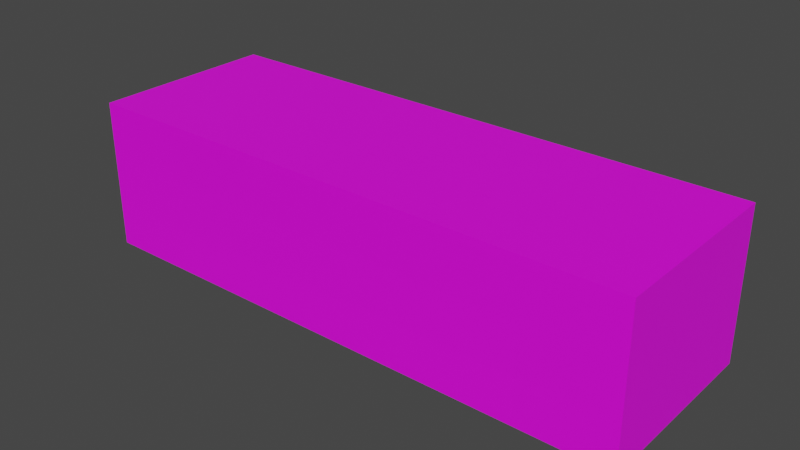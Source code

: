 # Source: monsterSuite.blend  (saved by Blender 2.90.8; exported with 4.5.12 LTS)
import bpy
from mathutils import Matrix  # noqa: F401  (used for matrix-valued properties, if any)

bpy.ops.wm.read_factory_settings(use_empty=True)
scene = bpy.context.scene
scene.name = 'Scene'

# ---- collections
col_collection_2 = bpy.data.collections.new('Collection 2'); scene.collection.children.link(col_collection_2)

# ---- images (referenced by path relative to the original .blend; pixels are not part of the script)
import os
ASSET_DIR = os.environ.get("B2B_ASSET_DIR", "")  # directory of the original .blend (textures are referenced by path, not embedded)
HERE = os.path.dirname(os.path.abspath(__file__))  # packed textures are extracted next to this script under _unpacked/

def load_image(name, relpath, width, height, colorspace="sRGB"):
    """Load a texture the original file referenced (path relative to the .blend, or extracted next to this script)."""
    p = next((c for c in (os.path.join(HERE, relpath), os.path.join(ASSET_DIR, relpath)) if relpath and os.path.exists(c)), "")
    if p:
        img = bpy.data.images.load(p, check_existing=True)
        img.name = name
    else:  # same state as the original file: an image datablock whose file is absent (Cycles renders it pink)
        img = bpy.data.images.new(name, width, height)
        img.source = "FILE"
        img.filepath = "//" + (relpath or name)
    img.colorspace_settings.name = colorspace
    return img
img_monstersuit_uv_psd = load_image('MonsterSuit_UV.psd', 'MonsterSuit_UV.psd', 1024, 1024, 'sRGB')

# ---- materials (node trees are filled in below, after node groups)
mat_matroom_all_standard_sz2_002 = bpy.data.materials.new('MatRoom_All_Standard_Sz2.002')
mat_matroom_all_standard_sz2_002.use_transparent_shadow = False
mat_matroom_all_standard_sz2_002.diffuse_color = (1.0, 1.0, 1.0, 1.0)
mat_matroom_all_standard_sz2_002.roughness = 0.5528

# ---- material node trees
mat_matroom_all_standard_sz2_002.use_nodes = True; mat_matroom_all_standard_sz2_002.node_tree.nodes.clear()
_N = mat_matroom_all_standard_sz2_002.node_tree.nodes; _L = mat_matroom_all_standard_sz2_002.node_tree.links
n0 = _N.new('ShaderNodeOutputMaterial'); n0.name = 'Material Output'; n0.location = (268, 102)
n1 = _N.new('ShaderNodeNormalMap'); n1.name = 'Normal Map'; n1.location = (-332, -498)
n1.label = 'Normal/Map'
n1.inputs[0].default_value = 0.0
n2 = _N.new('ShaderNodeBsdfPrincipled'); n2.name = 'Principled BSDF'; n2.location = (-60, 160)
n2.distribution = 'GGX'
n2.subsurface_method = 'BURLEY'
n2.inputs[2].default_value = 0.5528
n2.inputs[3].default_value = 1.45
n2.inputs[27].default_value = (0.0, 0.0, 0.0, 1.0)
n2.inputs[28].default_value = 1.0
n3 = _N.new('ShaderNodeTexImage'); n3.name = 'Image Texture'; n3.location = (-359, 166)
n3.image = img_monstersuit_uv_psd
_L.new(n2.outputs[0], n0.inputs[0])
_L.new(n1.outputs[0], n2.inputs[5])
_L.new(n3.outputs[0], n2.inputs[0])
n0.is_active_output = True

# ---- world
world_world = bpy.data.worlds.new('World'); scene.world = world_world
world_world.use_nodes = True; world_world.node_tree.nodes.clear()
_N = world_world.node_tree.nodes; _L = world_world.node_tree.links
n0 = _N.new('ShaderNodeOutputWorld'); n0.name = 'World Output'; n0.location = (300, 300)
n1 = _N.new('ShaderNodeBackground'); n1.name = 'Background'; n1.location = (10, 300)
n1.inputs[0].default_value = (0.05088, 0.05088, 0.05088, 1.0)
_L.new(n1.outputs[0], n0.inputs[0])
n0.is_active_output = True
world_world.color = (0.05088, 0.05088, 0.05088)
world_world.use_sun_shadow = False
world_world.sun_shadow_jitter_overblur = 0.0

# ---- meshes
me_mesh_016 = bpy.data.meshes.new('Mesh.016')
me_mesh_016.from_pydata([(723.5, -199.8, 239.6), (703.5, 50.2, -10.35), (-777.4, -199.8, 239.6), (703.5, 180.2, 219.6), (-777.4, 48.94, -210.4), (-757.4, 180.2, 219.6), (703.5, -179.8, -210.4), (-777.4, -179.8, -10.35), (-777.4, -199.8, -260.4), (-757.4, 50.2, -10.35), (723.5, -199.8, -260.4), (-757.4, 49.99, -210.4), (723.5, -179.8, -210.4), (723.5, -179.8, -10.35), (-777.4, 50.2, -10.35), (723.5, 50.2, -210.4), (-777.4, 200.2, -260.4), (703.5, 50.2, -210.4), (703.5, -179.8, -260.4), (-777.4, -179.8, -210.4), (703.5, -179.8, 219.6), (703.5, -179.8, -10.35), (703.5, 180.2, -260.4), (723.5, 200.2, -260.4), (-757.4, -179.8, -260.4), (-757.4, 180.2, -260.4), (-757.4, -179.8, -210.4), (723.5, 50.2, -10.35), (-757.4, -179.8, 219.6), (-757.4, -179.8, -10.35), (723.5, 200.2, 239.6), (-777.4, 200.2, 239.6), (-757.9, -199.8, 239.6), (-757.9, 200.2, -260.4), (-777.4, -180.4, -260.4), (-757.9, -199.8, -260.4), (-757.9, 200.2, 239.6), (700.1, 200.2, -260.4), (723.5, -176.4, -260.4), (702.0, -199.8, -260.4), (703.7, 200.2, 239.6), (702.0, -199.8, 239.6), (702.0, -199.8, -213.3), (-757.9, -199.8, -213.3), (-777.4, -199.8, -213.0), (723.5, -199.8, -213.3), (-777.4, 200.2, -17.64), (723.5, 200.2, 2.912), (703.7, 200.2, 2.469), (-757.9, 200.2, -16.84), (723.5, -199.8, -10.45), (-777.4, -199.8, -11.44), (-757.9, -199.8, -8.888), (702.0, -199.8, -13.28), (-777.4, 71.55, 239.6), (-757.9, 71.55, 239.6), (723.5, 71.55, 239.6), (709.3, 71.55, 239.6), (-777.4, -172.4, 239.6), (-757.9, -172.4, 239.6), (723.5, -172.4, 239.6), (702.7, -172.4, 239.6), (703.5, -79.09, -10.35), (-777.4, -79.09, -10.35), (-757.4, -79.09, -10.35), (723.5, -79.09, -10.35), (-777.4, -65.56, 239.6), (-757.9, -65.56, 239.6), (723.5, -65.56, 239.6), (705.6, -65.56, 239.6), (703.5, 51.91, -260.4), (723.5, 52.59, -260.4), (703.5, -79.49, 219.6), (-757.4, 52.06, -260.4), (-777.4, 49.77, -260.4), (-757.4, -79.49, 219.6), (703.5, 180.2, -24.37), (-757.4, 180.2, -16.88), (703.5, 50.36, 219.6), (723.5, 179.1, 1.045), (723.5, 179.2, 239.6), (723.5, 179.0, -260.4), (712.2, 179.2, 239.6), (-777.4, 178.7, 239.6), (-757.9, 178.7, 239.6), (-777.4, 179.2, -260.4), (-777.4, 178.9, -16.6), (-777.4, 48.95, -209.0), (-777.4, 179.1, -209.2), (-777.4, 200.2, -209.3), (723.5, 200.2, -191.9), (-757.9, 200.2, -208.6), (703.7, 200.2, -192.3), (723.5, 179.0, -194.5), (-757.4, 50.36, 219.6), (703.5, 180.2, -211.6), (-757.4, 180.2, -211.5), (352.2, 200.2, -260.4), (353.3, -199.8, -260.4), (353.8, 200.2, -2.79), (353.3, -199.8, -12.08), (353.9, -179.8, -260.4), (353.8, 200.2, 239.6), (353.3, -199.8, -213.3), (353.3, -199.8, 239.6), (354.4, 50.36, 238.4), (353.6, -180.7, 239.6), (354.5, -79.49, 238.4), (354.5, -79.49, 219.6), (353.9, 180.2, -22.33), (357.7, 179.1, 239.6), (353.8, 200.2, -196.7), (354.3, -179.8, -10.35), (354.7, -179.8, 219.6), (354.4, 50.36, 219.6), (353.7, 180.2, -260.4), (354.0, -179.8, -210.4), (353.8, 180.2, -211.6), (354.2, 180.2, 219.6), (475.5, 200.2, -260.4), (477.1, -199.8, -260.4), (478.2, 200.2, -0.1594), (477.1, -199.8, -12.68), (478.4, -79.49, 219.6), (478.1, 180.2, -23.35), (478.2, 200.2, -194.5), (478.3, -179.8, -10.35), (478.2, -179.8, -260.4), (478.2, 200.2, 239.6), (477.1, -199.8, -213.3), (477.1, -199.8, 239.6), (478.4, 50.36, 238.4), (477.6, -180.7, 239.6), (478.4, -79.49, 238.4), (484.4, 179.1, 239.6), (478.5, -179.8, 219.6), (478.4, 50.36, 219.6), (478.0, 180.2, -260.4), (478.2, -179.8, -210.4), (478.1, 180.2, -211.6), (478.3, 180.2, 219.6), (-373.5, 200.2, 239.6), (-402.9, 180.2, 219.6), (-373.3, 180.2, -260.4), (-373.2, -199.8, 239.6), (-402.7, -179.8, 219.6), (-402.8, 50.36, 238.4), (-373.5, 200.2, -260.4), (-373.5, 200.2, -10.89), (-373.0, -179.8, -260.4), (-403.6, -180.7, 239.6), (-402.8, -79.49, 238.4), (-396.8, 179.1, 239.6), (-373.5, 200.2, -203.6), (-402.8, 50.36, 219.6), (-373.2, 180.2, -211.5), (-373.0, -179.8, -210.4), (-372.6, -179.8, -10.35), (-373.0, 180.2, -19.18), (-373.2, -199.8, -260.4), (-402.8, -79.49, 219.6), (-373.2, -199.8, -10.24), (-373.2, -199.8, -213.3), (-552.0, 200.2, 239.6), (-527.0, 180.2, 219.6), (-551.6, 180.2, -260.4), (-551.9, -199.8, 239.6), (-526.5, -179.8, 219.6), (-526.8, 50.36, 238.4), (-551.5, -179.8, -260.4), (-527.6, -180.7, 239.6), (-526.7, -79.49, 238.4), (-523.5, 179.1, 239.6), (-526.8, 50.36, 219.6), (-551.6, 180.2, -211.5), (-551.5, -179.8, -210.4), (-551.9, -199.8, -260.4), (-551.9, -199.8, -213.3), (-552.0, 200.2, -260.4), (-552.0, 200.2, -14.34), (-552.0, 200.2, -206.5), (-551.3, -179.8, -10.35), (-551.5, 180.2, -17.85), (-526.7, -79.49, 219.6), (-551.9, -199.8, -9.458), (68.15, -179.8, -260.4), (67.9, 200.2, 239.6), (67.82, -199.8, -213.3), (67.82, -199.8, 239.6), (57.57, 50.36, 238.4), (56.8, -180.7, 239.6), (57.65, -79.49, 238.4), (63.57, 179.1, 239.6), (57.76, -179.8, 219.6), (57.57, 50.36, 219.6), (67.86, 180.2, -260.4), (68.23, -179.8, -210.4), (67.92, 180.2, -211.6), (57.47, 180.2, 219.6), (67.07, 200.2, -260.4), (67.82, -199.8, -260.4), (67.9, 200.2, -4.988), (67.82, -199.8, -11.58), (57.65, -79.49, 219.6), (68.15, 180.2, -21.47), (67.9, 200.2, -198.6), (68.7, -179.8, -10.35), (-63.1, 200.2, -260.4), (-63.1, 200.2, -9.037), (-63.1, 200.2, -202.0), (-62.11, -179.8, -10.35), (-62.68, 180.2, -19.9), (-66.26, -79.49, 219.6), (-62.77, -199.8, -10.66), (-63.1, 200.2, 239.6), (-66.63, 180.2, 219.6), (-62.99, 180.2, -260.4), (-62.77, -199.8, 239.6), (-66.06, -179.8, 219.6), (-66.42, 50.36, 238.4), (-62.68, -179.8, -260.4), (-67.19, -180.7, 239.6), (-66.26, -79.49, 238.4), (-63.09, 179.1, 239.6), (-66.42, 50.36, 219.6), (-62.92, 180.2, -211.5), (-62.6, -179.8, -210.4), (-62.77, -199.8, -260.4), (-62.77, -199.8, -213.3), (723.5, -64.8, -210.4), (703.5, -64.8, -210.4), (703.5, -63.94, -260.4), (723.5, -61.89, -260.4)], [], [(36, 49, 46, 31), (34, 74, 73, 24), (43, 44, 8, 35), (7, 29, 26, 19), (170, 59, 32, 166), (0, 41, 53, 50), (211, 225, 197, 204), (26, 24, 73, 11), (60, 61, 41, 0), (6, 230, 231, 18), (19, 44, 51, 7), (230, 17, 70, 231), (32, 2, 51, 52), (198, 215, 211, 204), (35, 8, 34, 24), (59, 58, 2, 32), (38, 232, 229, 12), (19, 26, 11, 4), (12, 45, 10, 38), (38, 10, 39, 18), (30, 47, 48, 40), (163, 179, 49, 36), (232, 71, 15, 229), (45, 42, 39, 10), (45, 12, 13, 50), (78, 1, 62, 72), (44, 19, 34, 8), (49, 91, 89, 46), (47, 90, 92, 48), (179, 180, 91, 49), (46, 89, 88, 86), (51, 2, 58, 7), (122, 129, 42, 53), (53, 42, 45, 50), (51, 44, 43, 52), (13, 60, 0, 50), (36, 31, 83, 84), (30, 40, 82, 80), (163, 36, 84, 172), (27, 79, 80, 56), (54, 83, 86, 14), (64, 63, 14, 9), (187, 202, 213, 228), (210, 218, 193, 206), (213, 202, 188, 217), (200, 187, 228, 227), (215, 198, 194, 224), (223, 219, 189, 192), (67, 66, 58, 59), (68, 69, 61, 60), (171, 67, 59, 170), (66, 54, 14, 63), (68, 65, 27, 56), (60, 13, 65, 68), (58, 66, 63, 7), (168, 55, 67, 171), (56, 57, 69, 68), (55, 54, 66, 67), (188, 190, 221, 217), (29, 7, 63, 64), (71, 232, 231, 70), (232, 38, 18, 231), (71, 81, 93, 15), (74, 34, 19, 4), (74, 85, 25, 73), (17, 95, 22, 70), (73, 25, 96, 11), (62, 21, 20, 72), (195, 216, 207, 199), (75, 28, 29, 64), (1, 78, 3, 76), (77, 5, 94, 9), (37, 23, 81, 22), (197, 225, 216, 195), (81, 23, 90, 93), (79, 47, 30, 80), (81, 71, 70, 22), (185, 220, 226, 196), (82, 57, 56, 80), (208, 201, 205, 209), (134, 131, 57, 82), (83, 54, 55, 84), (83, 31, 46, 86), (85, 74, 4, 87, 88), (85, 16, 33, 25), (89, 16, 85, 88), (87, 14, 86, 88), (91, 33, 16, 89), (186, 201, 208, 214), (90, 23, 37, 92), (180, 178, 33, 91), (93, 79, 27, 15), (90, 47, 79, 93), (196, 226, 210, 206), (95, 17, 1, 76), (96, 77, 9, 11), (94, 75, 64, 9), (227, 220, 185, 200), (135, 20, 21, 126), (140, 3, 78, 136), (119, 37, 22, 137), (137, 22, 95, 139), (138, 6, 18, 127), (166, 32, 52, 184), (124, 76, 3, 140), (126, 21, 6, 138), (177, 43, 35, 176), (184, 52, 43, 177), (139, 95, 76, 124), (136, 78, 72, 123), (123, 72, 20, 135), (9, 14, 87, 4, 11), (203, 108, 113, 193), (194, 114, 108, 203), (197, 117, 109, 204), (206, 112, 116, 196), (204, 109, 118, 198), (196, 116, 101, 185), (195, 115, 117, 197), (199, 97, 115, 195), (198, 118, 114, 194), (193, 113, 112, 206), (125, 119, 97, 111), (192, 189, 105, 110), (132, 106, 104, 130), (129, 103, 98, 120), (130, 104, 100, 122), (128, 121, 99, 102), (121, 125, 111, 99), (128, 102, 110, 134), (202, 187, 103, 100), (127, 120, 98, 101), (18, 39, 120, 127), (40, 128, 134, 82), (48, 92, 125, 121), (40, 48, 121, 128), (41, 130, 122, 53), (42, 129, 120, 39), (61, 132, 130, 41), (69, 133, 132, 61), (57, 131, 133, 69), (92, 37, 119, 125), (117, 139, 124, 109), (112, 126, 138, 116), (109, 124, 140, 118), (116, 138, 127, 101), (115, 137, 139, 117), (97, 119, 137, 115), (118, 140, 136, 114), (113, 135, 126, 112), (110, 105, 131, 134), (100, 103, 129, 122), (123, 108, 114, 136), (135, 113, 108, 123), (133, 107, 106, 132), (131, 105, 107, 133), (213, 161, 162, 228), (228, 162, 159, 227), (176, 169, 149, 159), (217, 144, 161, 213), (175, 181, 157, 156), (181, 167, 145, 157), (164, 182, 158, 142), (209, 207, 147, 153), (174, 165, 143, 155), (178, 147, 143, 165), (172, 168, 146, 152), (219, 146, 151, 222), (222, 151, 150, 221), (214, 141, 152, 223), (208, 209, 153, 148), (214, 208, 148, 141), (182, 174, 155, 158), (169, 175, 156, 149), (221, 150, 144, 217), (164, 142, 154, 173), (28, 75, 183, 167), (24, 26, 175, 169), (77, 96, 174, 182), (94, 5, 164, 173), (75, 94, 173, 183), (33, 178, 165, 25), (96, 25, 165, 174), (84, 55, 168, 172), (5, 77, 182, 164), (29, 28, 167, 181), (26, 29, 181, 175), (35, 24, 169, 176), (161, 184, 177, 162), (162, 177, 176, 159), (144, 166, 184, 161), (153, 147, 178, 180), (141, 163, 172, 152), (148, 153, 180, 179), (141, 148, 179, 163), (150, 170, 166, 144), (183, 160, 145, 167), (173, 154, 160, 183), (209, 205, 199, 207), (111, 97, 199, 205), (105, 189, 191, 107), (107, 191, 190, 106), (106, 190, 188, 104), (103, 187, 200, 98), (104, 188, 202, 100), (102, 99, 201, 186), (99, 111, 205, 201), (102, 186, 192, 110), (101, 98, 200, 185), (159, 149, 220, 227), (156, 157, 210, 226), (157, 145, 218, 210), (142, 158, 211, 215), (152, 146, 219, 223), (155, 143, 216, 225), (147, 207, 216, 143), (160, 154, 224, 212), (154, 142, 215, 224), (158, 155, 225, 211), (149, 156, 226, 220), (145, 160, 212, 218), (192, 186, 214, 223), (222, 191, 189, 219), (221, 190, 191, 222), (170, 150, 151, 171), (171, 151, 146, 168), (1, 17, 230, 62), (62, 230, 6, 21), (13, 12, 229, 65), (65, 229, 15, 27), (224, 194, 203, 212), (212, 203, 193, 218)])
_uv = me_mesh_016.uv_layers.new(name='UVW')
_uv.uv.foreach_set('vector', [0.1424, 0.1827, 0.1424, 0.2699, 0.1358, 0.2702, 0.1358, 0.1827, 0.3108, 0.5247, 0.3108, 0.4867, 0.3176, 0.4859, 0.3176, 0.5245, 0.506, 0.3341, 0.4993, 0.334, 0.4993, 0.3501, 0.506, 0.3501, 0.3153, 0.6145, 0.3197, 0.6145, 0.3197, 0.5502, 0.3153, 0.5502, 0.7892, 0.02798, 0.8334, 0.02325, 0.8334, 0.01391, 0.7892, 0.01763, 0.838, 0.18, 0.8307, 0.18, 0.8307, 0.2661, 0.838, 0.2651, 0.4497, 0.8987, 0.4496, 0.9639, 0.5224, 0.9638, 0.5225, 0.8992, 0.1709, 0.6949, 0.1539, 0.6949, 0.1539, 0.7738, 0.1709, 0.7731, 0.5013, 0.02325, 0.5084, 0.02325, 0.5086, 0.01391, 0.5013, 0.01391, 0.7886, 0.6945, 0.7886, 0.7336, 0.8056, 0.7339, 0.8056, 0.6945, 0.2956, 0.4029, 0.2956, 0.395, 0.2342, 0.395, 0.2342, 0.4029, 0.7886, 0.7336, 0.7886, 0.7728, 0.8056, 0.7734, 0.8056, 0.7339, 0.506, 0.18, 0.4993, 0.18, 0.4993, 0.2654, 0.506, 0.2646, 0.5226, 0.8171, 0.4502, 0.8171, 0.4497, 0.8987, 0.5225, 0.8992, 0.3174, 0.5313, 0.3108, 0.5313, 0.3108, 0.5247, 0.3176, 0.5245, 0.8334, 0.02325, 0.84, 0.02325, 0.84, 0.01391, 0.8334, 0.01391, 0.6497, 0.4031, 0.6497, 0.442, 0.6667, 0.441, 0.6667, 0.4019, 0.8661, 0.5259, 0.8593, 0.5259, 0.8593, 0.6041, 0.8661, 0.6037, 0.6667, 0.4019, 0.6657, 0.3951, 0.6497, 0.3951, 0.6497, 0.4031, 0.6495, 0.5234, 0.6495, 0.5313, 0.6422, 0.5313, 0.6427, 0.5245, 0.4745, 0.1827, 0.4745, 0.2632, 0.4677, 0.2634, 0.4677, 0.1827, 0.1865, 0.1843, 0.1865, 0.2691, 0.1424, 0.2699, 0.1424, 0.1827, 0.6497, 0.442, 0.6497, 0.481, 0.6667, 0.4801, 0.6667, 0.441, 0.838, 0.3341, 0.8307, 0.3341, 0.8307, 0.3501, 0.838, 0.3501, 0.6657, 0.3951, 0.6667, 0.4019, 0.7348, 0.4019, 0.7347, 0.3951, 0.6423, 0.7728, 0.7206, 0.7728, 0.7206, 0.7288, 0.6423, 0.7287, 0.2956, 0.395, 0.2956, 0.4029, 0.3104, 0.4029, 0.3105, 0.3948, 0.1424, 0.2699, 0.1424, 0.3352, 0.1358, 0.3354, 0.1358, 0.2702, 0.4745, 0.2632, 0.4745, 0.3295, 0.4677, 0.3296, 0.4677, 0.2634, 0.1865, 0.2691, 0.1865, 0.3345, 0.1424, 0.3352, 0.1424, 0.2699, 0.2342, 0.5316, 0.2956, 0.5316, 0.2956, 0.5249, 0.2342, 0.5249, 0.2342, 0.395, 0.1429, 0.3951, 0.1429, 0.4029, 0.2342, 0.4029, 0.7886, 0.2659, 0.7886, 0.3341, 0.8307, 0.3341, 0.8307, 0.2661, 0.8307, 0.2661, 0.8307, 0.3341, 0.838, 0.3341, 0.838, 0.2651, 0.4993, 0.2654, 0.4993, 0.334, 0.506, 0.3341, 0.506, 0.2646, 0.7348, 0.4019, 0.8198, 0.4044, 0.8198, 0.3951, 0.7347, 0.3951, 0.8334, 0.15, 0.84, 0.15, 0.84, 0.1427, 0.8334, 0.1427, 0.5013, 0.15, 0.5081, 0.15, 0.5052, 0.1428, 0.5013, 0.1428, 0.7893, 0.15, 0.8334, 0.15, 0.8334, 0.1427, 0.7893, 0.1427, 0.7348, 0.4801, 0.7386, 0.524, 0.8198, 0.524, 0.8198, 0.4874, 0.1429, 0.4864, 0.1429, 0.5249, 0.2342, 0.5249, 0.2342, 0.4832, 0.8582, 0.6469, 0.8514, 0.6469, 0.8514, 0.6909, 0.8582, 0.6909, 0.7113, 0.3341, 0.7113, 0.2655, 0.6435, 0.2652, 0.6435, 0.3334, 0.4728, 0.6145, 0.4719, 0.6886, 0.4992, 0.6886, 0.5016, 0.6145, 0.6435, 0.2652, 0.7113, 0.2655, 0.7113, 0.18, 0.6435, 0.18, 0.7113, 0.3501, 0.7113, 0.3341, 0.6435, 0.3334, 0.6435, 0.3501, 0.4637, 0.817, 0.5063, 0.8171, 0.5064, 0.773, 0.4638, 0.773, 0.5913, 0.1428, 0.5918, 0.1062, 0.5489, 0.1062, 0.5482, 0.1428, 0.8334, 0.05958, 0.84, 0.05958, 0.84, 0.02325, 0.8334, 0.02325, 0.5013, 0.05958, 0.5074, 0.05958, 0.5084, 0.02325, 0.5013, 0.02325, 0.7892, 0.06477, 0.8334, 0.05958, 0.8334, 0.02325, 0.7892, 0.02798, 0.1429, 0.4399, 0.1429, 0.4864, 0.2342, 0.4832, 0.2342, 0.4368, 0.8198, 0.4408, 0.7348, 0.4362, 0.7348, 0.4801, 0.8198, 0.4874, 0.8198, 0.4044, 0.7348, 0.4019, 0.7348, 0.4362, 0.8198, 0.4408, 0.1429, 0.4029, 0.1429, 0.4399, 0.2342, 0.4368, 0.2342, 0.4029, 0.7893, 0.1062, 0.8334, 0.1062, 0.8334, 0.05958, 0.7892, 0.06477, 0.5013, 0.1062, 0.5062, 0.1062, 0.5074, 0.05958, 0.5013, 0.05958, 0.8334, 0.1062, 0.84, 0.1062, 0.84, 0.05958, 0.8334, 0.05958, 0.628, 0.01391, 0.628, 0.02325, 0.6958, 0.02521, 0.6958, 0.01466, 0.8582, 0.6127, 0.8514, 0.6127, 0.8514, 0.6469, 0.8582, 0.6469, 0.6495, 0.4455, 0.6495, 0.4844, 0.6427, 0.4851, 0.6427, 0.4457, 0.6495, 0.4844, 0.6495, 0.5234, 0.6427, 0.5245, 0.6427, 0.4851, 0.6497, 0.481, 0.6497, 0.524, 0.6721, 0.524, 0.6667, 0.4801, 0.3106, 0.4866, 0.3104, 0.4029, 0.2956, 0.4029, 0.2956, 0.485, 0.3108, 0.4867, 0.3108, 0.4024, 0.3176, 0.402, 0.3176, 0.4859, 0.7886, 0.7728, 0.789, 0.817, 0.8056, 0.817, 0.8056, 0.7734, 0.1539, 0.7738, 0.1539, 0.8174, 0.1705, 0.8174, 0.1709, 0.7731, 0.7206, 0.7288, 0.7206, 0.6945, 0.6423, 0.6945, 0.6423, 0.7287, 0.5228, 0.402, 0.4549, 0.402, 0.4549, 0.3969, 0.5226, 0.3952, 0.3172, 0.729, 0.3172, 0.6949, 0.239, 0.6949, 0.239, 0.7291, 0.7206, 0.7728, 0.6423, 0.7728, 0.6423, 0.817, 0.7253, 0.817, 0.2367, 0.8174, 0.3172, 0.8174, 0.3172, 0.7732, 0.239, 0.7731, 0.6415, 0.3952, 0.6495, 0.3952, 0.6495, 0.4025, 0.6427, 0.402, 0.5224, 0.9638, 0.4496, 0.9639, 0.4496, 0.9805, 0.5224, 0.9804, 0.6497, 0.524, 0.6497, 0.5312, 0.673, 0.5312, 0.6721, 0.524, 0.7386, 0.524, 0.7393, 0.5312, 0.8198, 0.5312, 0.8198, 0.524, 0.6495, 0.4025, 0.6495, 0.4455, 0.6427, 0.4457, 0.6427, 0.402, 0.5015, 0.5341, 0.4727, 0.5341, 0.4727, 0.5502, 0.5015, 0.5502, 0.5052, 0.1428, 0.5062, 0.1062, 0.5013, 0.1062, 0.5013, 0.1428, 0.2799, 0.2673, 0.3478, 0.2659, 0.3478, 0.3318, 0.2799, 0.3329, 0.5482, 0.1428, 0.5489, 0.1062, 0.5062, 0.1062, 0.5052, 0.1428, 0.84, 0.1427, 0.84, 0.1062, 0.8334, 0.1062, 0.8334, 0.1427, 0.1429, 0.5249, 0.1429, 0.5316, 0.2342, 0.5316, 0.2342, 0.5249, 0.3108, 0.5249, 0.3106, 0.4866, 0.2956, 0.485, 0.2956, 0.4853, 0.2956, 0.5249, 0.3108, 0.4024, 0.3108, 0.3952, 0.3174, 0.3952, 0.3176, 0.402, 0.2956, 0.5316, 0.3108, 0.5316, 0.3108, 0.5249, 0.2956, 0.5249, 0.2956, 0.4853, 0.2342, 0.4832, 0.2342, 0.5249, 0.2956, 0.5249, 0.1424, 0.3352, 0.1424, 0.3528, 0.1358, 0.3528, 0.1358, 0.3354, 0.3478, 0.1827, 0.3478, 0.2659, 0.2799, 0.2673, 0.2799, 0.1833, 0.4745, 0.3295, 0.4745, 0.3528, 0.4665, 0.3528, 0.4677, 0.3296, 0.1865, 0.3345, 0.1865, 0.3528, 0.1424, 0.3528, 0.1424, 0.3352, 0.6721, 0.524, 0.7386, 0.524, 0.7348, 0.4801, 0.6667, 0.4801, 0.673, 0.5312, 0.7393, 0.5312, 0.7386, 0.524, 0.6721, 0.524, 0.5015, 0.5502, 0.4727, 0.5502, 0.4728, 0.6145, 0.5016, 0.6145, 0.789, 0.817, 0.7886, 0.7728, 0.7206, 0.7728, 0.7253, 0.817, 0.1705, 0.8174, 0.2367, 0.8174, 0.239, 0.7731, 0.1709, 0.7731, 0.3172, 0.7732, 0.3172, 0.729, 0.239, 0.7291, 0.239, 0.7731, 0.455, 0.5313, 0.455, 0.5243, 0.5229, 0.5245, 0.5228, 0.5313, 0.5918, 0.6886, 0.6414, 0.6886, 0.6414, 0.6145, 0.5918, 0.6145, 0.6001, 0.817, 0.6423, 0.817, 0.6423, 0.773, 0.6002, 0.773, 0.5996, 0.3952, 0.6415, 0.3952, 0.6427, 0.402, 0.6004, 0.402, 0.6001, 0.9804, 0.6423, 0.9804, 0.6423, 0.9638, 0.6, 0.9638, 0.5918, 0.5502, 0.6414, 0.5502, 0.6414, 0.5341, 0.5917, 0.5341, 0.5501, 0.18, 0.506, 0.18, 0.506, 0.2646, 0.5501, 0.2648, 0.6, 0.8998, 0.6422, 0.9001, 0.6422, 0.8171, 0.6001, 0.8171, 0.5918, 0.6145, 0.6414, 0.6145, 0.6414, 0.5502, 0.5918, 0.5502, 0.5501, 0.3338, 0.506, 0.3341, 0.506, 0.3501, 0.5501, 0.3492, 0.5501, 0.2648, 0.506, 0.2646, 0.506, 0.3341, 0.5501, 0.3338, 0.6, 0.9638, 0.6423, 0.9638, 0.6422, 0.9001, 0.6, 0.8998, 0.6002, 0.773, 0.6423, 0.773, 0.6423, 0.7289, 0.6002, 0.7289, 0.6002, 0.7289, 0.6423, 0.7289, 0.6423, 0.6947, 0.6004, 0.6945, 0.8731, 0.5363, 0.868, 0.5358, 0.8679, 0.59, 0.8674, 0.5969, 0.8726, 0.596, 0.5065, 0.7289, 0.5581, 0.7289, 0.5583, 0.6945, 0.5067, 0.6945, 0.5064, 0.773, 0.558, 0.773, 0.5581, 0.7289, 0.5065, 0.7289, 0.5224, 0.9638, 0.5578, 0.9638, 0.5578, 0.8994, 0.5225, 0.8992, 0.5016, 0.6145, 0.5645, 0.6145, 0.5644, 0.5502, 0.5015, 0.5502, 0.5225, 0.8992, 0.5578, 0.8994, 0.5579, 0.8172, 0.5226, 0.8171, 0.5015, 0.5502, 0.5644, 0.5502, 0.5644, 0.5341, 0.5015, 0.5341, 0.5224, 0.9804, 0.5578, 0.9804, 0.5578, 0.9638, 0.5224, 0.9638, 0.5226, 0.3952, 0.5576, 0.3952, 0.5582, 0.402, 0.5228, 0.402, 0.5063, 0.8171, 0.5579, 0.817, 0.558, 0.773, 0.5064, 0.773, 0.4992, 0.6886, 0.5646, 0.6886, 0.5645, 0.6145, 0.5016, 0.6145, 0.4255, 0.3304, 0.4246, 0.3528, 0.3826, 0.3528, 0.3832, 0.3311, 0.6273, 0.1428, 0.6275, 0.1062, 0.5918, 0.1062, 0.5913, 0.1428, 0.5505, 0.02325, 0.5927, 0.02325, 0.5928, 0.01391, 0.5507, 0.01391, 0.7886, 0.3341, 0.7465, 0.3341, 0.7465, 0.3501, 0.7886, 0.3501, 0.7886, 0.1803, 0.7465, 0.18, 0.7465, 0.2657, 0.7886, 0.2659, 0.4255, 0.1827, 0.4255, 0.2643, 0.3832, 0.2652, 0.3832, 0.1827, 0.4255, 0.2643, 0.4255, 0.3304, 0.3832, 0.3311, 0.3832, 0.2652, 0.5503, 0.15, 0.5926, 0.15, 0.5913, 0.1428, 0.5482, 0.1428, 0.7113, 0.2655, 0.7113, 0.3341, 0.7465, 0.3341, 0.7465, 0.2657, 0.6005, 0.5245, 0.6001, 0.5313, 0.558, 0.5313, 0.5582, 0.5245, 0.6427, 0.5245, 0.6422, 0.5313, 0.6001, 0.5313, 0.6005, 0.5245, 0.5081, 0.15, 0.5503, 0.15, 0.5482, 0.1428, 0.5052, 0.1428, 0.4677, 0.2634, 0.4677, 0.3296, 0.4255, 0.3304, 0.4255, 0.2643, 0.4677, 0.1827, 0.4677, 0.2634, 0.4255, 0.2643, 0.4255, 0.1827, 0.8307, 0.18, 0.7886, 0.1803, 0.7886, 0.2659, 0.8307, 0.2661, 0.8307, 0.3341, 0.7886, 0.3341, 0.7886, 0.3501, 0.8307, 0.3501, 0.5084, 0.02325, 0.5505, 0.02325, 0.5507, 0.01391, 0.5086, 0.01391, 0.5074, 0.05958, 0.5498, 0.05958, 0.5505, 0.02325, 0.5084, 0.02325, 0.5062, 0.1062, 0.5489, 0.1062, 0.5498, 0.05958, 0.5074, 0.05958, 0.4677, 0.3296, 0.4665, 0.3528, 0.4246, 0.3528, 0.4255, 0.3304, 0.5578, 0.9638, 0.6, 0.9638, 0.6, 0.8998, 0.5578, 0.8994, 0.5645, 0.6145, 0.5918, 0.6145, 0.5918, 0.5502, 0.5644, 0.5502, 0.5578, 0.8994, 0.6, 0.8998, 0.6001, 0.8171, 0.5579, 0.8172, 0.5644, 0.5502, 0.5918, 0.5502, 0.5917, 0.5341, 0.5644, 0.5341, 0.5578, 0.9804, 0.6001, 0.9804, 0.6, 0.9638, 0.5578, 0.9638, 0.5576, 0.3952, 0.5996, 0.3952, 0.6004, 0.402, 0.5582, 0.402, 0.5579, 0.817, 0.6001, 0.817, 0.6002, 0.773, 0.558, 0.773, 0.5646, 0.6886, 0.5918, 0.6886, 0.5918, 0.6145, 0.5645, 0.6145, 0.5913, 0.1428, 0.5918, 0.1062, 0.5489, 0.1062, 0.5482, 0.1428, 0.7465, 0.2657, 0.7465, 0.3341, 0.7886, 0.3341, 0.7886, 0.2659, 0.6002, 0.7289, 0.5581, 0.7289, 0.558, 0.773, 0.6002, 0.773, 0.6004, 0.6945, 0.5583, 0.6945, 0.5581, 0.7289, 0.6002, 0.7289, 0.5498, 0.05958, 0.5923, 0.05958, 0.5927, 0.02325, 0.5505, 0.02325, 0.5489, 0.1062, 0.5918, 0.1062, 0.5923, 0.05958, 0.5498, 0.05958, 0.6435, 0.2652, 0.6109, 0.265, 0.6109, 0.3327, 0.6435, 0.3334, 0.6435, 0.3334, 0.6109, 0.3327, 0.6109, 0.35, 0.6435, 0.3501, 0.3616, 0.5311, 0.3617, 0.5222, 0.4224, 0.524, 0.4224, 0.5313, 0.6435, 0.18, 0.6109, 0.18, 0.6109, 0.265, 0.6435, 0.2652, 0.365, 0.5502, 0.3651, 0.6145, 0.4044, 0.6145, 0.4043, 0.5502, 0.3651, 0.6145, 0.3706, 0.6886, 0.3978, 0.6886, 0.4044, 0.6145, 0.3706, 0.8172, 0.3705, 0.8981, 0.4122, 0.8985, 0.4132, 0.8171, 0.2799, 0.3329, 0.2799, 0.3528, 0.2473, 0.3528, 0.2473, 0.3335, 0.3705, 0.9639, 0.3705, 0.9806, 0.4121, 0.9805, 0.4121, 0.9639, 0.3616, 0.3967, 0.4223, 0.3985, 0.4224, 0.402, 0.3617, 0.402, 0.5913, 0.1428, 0.5918, 0.1062, 0.5489, 0.1062, 0.5482, 0.1428, 0.6959, 0.107, 0.7285, 0.1077, 0.7285, 0.06458, 0.6959, 0.06208, 0.6959, 0.06208, 0.7285, 0.06458, 0.7285, 0.02717, 0.6958, 0.02521, 0.6959, 0.1507, 0.7285, 0.1515, 0.7285, 0.1442, 0.6959, 0.1435, 0.2799, 0.2673, 0.2799, 0.3329, 0.2473, 0.3335, 0.2473, 0.2679, 0.2799, 0.1833, 0.2799, 0.2673, 0.2473, 0.2679, 0.2473, 0.1839, 0.3705, 0.8981, 0.3705, 0.9639, 0.4121, 0.9639, 0.4122, 0.8985, 0.365, 0.5341, 0.365, 0.5502, 0.4043, 0.5502, 0.4043, 0.5341, 0.6958, 0.02521, 0.7285, 0.02717, 0.7284, 0.01541, 0.6958, 0.01466, 0.3708, 0.8169, 0.413, 0.817, 0.4132, 0.773, 0.371, 0.773, 0.3173, 0.6952, 0.3173, 0.7289, 0.371, 0.7292, 0.3712, 0.6945, 0.3197, 0.5341, 0.3197, 0.5502, 0.365, 0.5502, 0.365, 0.5341, 0.3172, 0.8978, 0.3172, 0.964, 0.3705, 0.9639, 0.3705, 0.8981, 0.3173, 0.773, 0.3173, 0.817, 0.3708, 0.8169, 0.371, 0.773, 0.3173, 0.7289, 0.3173, 0.773, 0.371, 0.773, 0.371, 0.7292, 0.3174, 0.3952, 0.3616, 0.3967, 0.3617, 0.402, 0.3176, 0.402, 0.3172, 0.964, 0.3172, 0.9806, 0.3705, 0.9806, 0.3705, 0.9639, 0.8334, 0.1427, 0.8334, 0.1062, 0.7893, 0.1062, 0.7893, 0.1427, 0.3171, 0.8173, 0.3172, 0.8978, 0.3705, 0.8981, 0.3706, 0.8172, 0.3197, 0.6145, 0.3197, 0.6886, 0.3706, 0.6886, 0.3651, 0.6145, 0.3197, 0.5502, 0.3197, 0.6145, 0.3651, 0.6145, 0.365, 0.5502, 0.3174, 0.5313, 0.3176, 0.5245, 0.3617, 0.5222, 0.3616, 0.5311, 0.6109, 0.265, 0.5501, 0.2648, 0.5501, 0.3338, 0.6109, 0.3327, 0.6109, 0.3327, 0.5501, 0.3338, 0.5501, 0.3492, 0.6109, 0.35, 0.6109, 0.18, 0.5501, 0.18, 0.5501, 0.2648, 0.6109, 0.265, 0.2473, 0.3335, 0.2473, 0.3528, 0.1865, 0.3528, 0.1865, 0.3345, 0.7285, 0.1515, 0.7893, 0.15, 0.7893, 0.1427, 0.7285, 0.1442, 0.2473, 0.2679, 0.2473, 0.3335, 0.1865, 0.3345, 0.1865, 0.2691, 0.2473, 0.1839, 0.2473, 0.2679, 0.1865, 0.2691, 0.1865, 0.1843, 0.7285, 0.02717, 0.7892, 0.02798, 0.7892, 0.01763, 0.7284, 0.01541, 0.371, 0.7292, 0.4133, 0.7289, 0.4134, 0.6945, 0.3712, 0.6945, 0.371, 0.773, 0.4132, 0.773, 0.4133, 0.7289, 0.371, 0.7292, 0.2799, 0.3329, 0.3478, 0.3318, 0.3475, 0.3528, 0.2799, 0.3528, 0.3832, 0.3311, 0.3826, 0.3528, 0.3475, 0.3528, 0.3478, 0.3318, 0.5918, 0.1062, 0.6275, 0.1062, 0.6278, 0.05958, 0.5923, 0.05958, 0.5923, 0.05958, 0.6278, 0.05958, 0.628, 0.02325, 0.5927, 0.02325, 0.5927, 0.02325, 0.628, 0.02325, 0.628, 0.01391, 0.5928, 0.01391, 0.7465, 0.3341, 0.7113, 0.3341, 0.7113, 0.3501, 0.7465, 0.3501, 0.7465, 0.18, 0.7113, 0.18, 0.7113, 0.2655, 0.7465, 0.2657, 0.3832, 0.1827, 0.3832, 0.2652, 0.3478, 0.2659, 0.3478, 0.1827, 0.3832, 0.2652, 0.3832, 0.3311, 0.3478, 0.3318, 0.3478, 0.2659, 0.5926, 0.15, 0.628, 0.15, 0.6273, 0.1428, 0.5913, 0.1428, 0.5582, 0.5245, 0.558, 0.5313, 0.5228, 0.5313, 0.5229, 0.5245, 0.4224, 0.5313, 0.4224, 0.524, 0.455, 0.5243, 0.455, 0.5313, 0.4043, 0.5502, 0.4044, 0.6145, 0.4728, 0.6145, 0.4727, 0.5502, 0.4044, 0.6145, 0.3978, 0.6886, 0.4719, 0.6886, 0.4728, 0.6145, 0.4132, 0.8171, 0.4122, 0.8985, 0.4497, 0.8987, 0.4502, 0.8171, 0.7285, 0.1442, 0.7285, 0.1077, 0.6959, 0.107, 0.6959, 0.1435, 0.4121, 0.9639, 0.4121, 0.9805, 0.4496, 0.9805, 0.4496, 0.9639, 0.4223, 0.3985, 0.4549, 0.3969, 0.4549, 0.402, 0.4224, 0.402, 0.4133, 0.7289, 0.4132, 0.773, 0.4638, 0.773, 0.4639, 0.729, 0.4132, 0.773, 0.413, 0.817, 0.4637, 0.817, 0.4638, 0.773, 0.4122, 0.8985, 0.4121, 0.9639, 0.4496, 0.9639, 0.4497, 0.8987, 0.4043, 0.5341, 0.4043, 0.5502, 0.4727, 0.5502, 0.4727, 0.5341, 0.4134, 0.6945, 0.4133, 0.7289, 0.4639, 0.729, 0.4641, 0.6945, 0.6273, 0.1428, 0.628, 0.15, 0.6959, 0.1507, 0.6959, 0.1435, 0.6959, 0.06208, 0.6278, 0.05958, 0.6275, 0.1062, 0.6959, 0.107, 0.6958, 0.02521, 0.628, 0.02325, 0.6278, 0.05958, 0.6959, 0.06208, 0.7892, 0.02798, 0.7285, 0.02717, 0.7285, 0.06458, 0.7892, 0.06477, 0.7892, 0.06477, 0.7285, 0.06458, 0.7285, 0.1077, 0.7893, 0.1062, 0.7206, 0.7728, 0.7886, 0.7728, 0.7886, 0.7336, 0.7206, 0.7288, 0.7206, 0.7288, 0.7886, 0.7336, 0.7886, 0.6945, 0.7206, 0.6945, 0.7348, 0.4019, 0.6667, 0.4019, 0.6667, 0.441, 0.7348, 0.4362, 0.7348, 0.4362, 0.6667, 0.441, 0.6667, 0.4801, 0.7348, 0.4801, 0.4638, 0.773, 0.5064, 0.773, 0.5065, 0.7289, 0.4639, 0.729, 0.4639, 0.729, 0.5065, 0.7289, 0.5067, 0.6945, 0.4641, 0.6945])
me_mesh_016.materials.append(mat_matroom_all_standard_sz2_002)
me_mesh_016.use_remesh_fix_poles = True
me_mesh_016.use_remesh_preserve_attributes = False
me_mesh_016.use_mirror_vertex_groups = False
me_mesh_016.update()
me_mesh_016.normals_split_custom_set([tuple(v) for v in zip(*[iter([0.0, 1.0, 0.0, 0.0, 1.0, 0.0, 0.0, 1.0, 0.0, 0.0, 1.0, 0.0, 0.0, 0.0, -1.0, 0.0, 0.0, -1.0, 0.0, 0.0, -1.0, 0.0, 0.0, -1.0, 0.0, -1.0, 0.0, 0.0, -1.0, 0.0, 0.0, -1.0, 0.0, 0.0, -1.0, 0.0, 0.0, 1.0, 0.0, 0.0, 1.0, 0.0, 0.0, 1.0, 0.0, 0.0, 1.0, 0.0, 0.0, 0.0, 1.0, 0.0, 0.0, 1.0, 0.0, 0.0, 1.0, 0.0, 0.0, 1.0, -3.98e-09, -1.0, 9.025e-08, -3.98e-09, -1.0, 9.025e-08, -3.98e-09, -1.0, 9.025e-08, -3.98e-09, -1.0, 9.025e-08, 0.0, -1.0, -3.972e-09, 0.0, -1.0, -3.972e-09, 0.0, -1.0, -3.972e-09, 0.0, -1.0, -3.972e-09, 1.0, 0.0, 0.0, 1.0, 0.0, 0.0, 1.0, 0.0, 0.0, 1.0, 0.0, 0.0, 0.0, 0.0, 1.0, 0.0, 0.0, 1.0, 0.0, 0.0, 1.0, 0.0, 0.0, 1.0, -1.0, 0.0, 0.0, -1.0, 0.0, 0.0, -1.0, 0.0, 0.0, -1.0, 0.0, 0.0, -1.0, -6.688e-07, 0.0, -1.0, -6.688e-07, 0.0, -1.0, -6.688e-07, 0.0, -1.0, -6.688e-07, 0.0, -1.0, 0.0, 0.0, -1.0, 0.0, 0.0, -1.0, 0.0, 0.0, -1.0, 0.0, 0.0, 0.0, -1.0, 0.0, 0.0, -1.0, 0.0, 0.0, -1.0, 0.0, 0.0, -1.0, 0.0, 0.0, -1.0, 0.0, 0.0, -1.0, 0.0, 0.0, -1.0, 0.0, 0.0, -1.0, 0.0, -1.021e-06, 0.0, -1.0, -1.021e-06, 0.0, -1.0, -1.021e-06, 0.0, -1.0, -1.021e-06, 0.0, -1.0, 0.0, 0.0, 1.0, 0.0, 0.0, 1.0, 0.0, 0.0, 1.0, 0.0, 0.0, 1.0, 1.0, 0.0, 0.0, 1.0, 0.0, 0.0, 1.0, 0.0, 0.0, 1.0, 0.0, 0.0, -2.729e-07, 0.0, 1.0, -2.729e-07, 0.0, 1.0, -2.729e-07, 0.0, 1.0, -2.729e-07, 0.0, 1.0, 1.0, 0.0, 0.0, 1.0, 0.0, 0.0, 1.0, 0.0, 0.0, 1.0, 0.0, 0.0, 0.0, 0.0, -1.0, 0.0, 0.0, -1.0, 0.0, 0.0, -1.0, 0.0, 0.0, -1.0, 0.0, 1.0, 0.0, 0.0, 1.0, 0.0, 0.0, 1.0, 0.0, 0.0, 1.0, 0.0, 0.0, 1.0, -7.432e-08, 0.0, 1.0, -7.432e-08, 0.0, 1.0, -7.432e-08, 0.0, 1.0, -7.432e-08, 1.0, 0.0, 0.0, 1.0, 0.0, 0.0, 1.0, 0.0, 0.0, 1.0, 0.0, 0.0, 0.0, -1.0, 0.0, 0.0, -1.0, 0.0, 0.0, -1.0, 0.0, 0.0, -1.0, 0.0, 1.0, -1.248e-06, 0.0, 1.0, -1.248e-06, 0.0, 1.0, -1.248e-06, 0.0, 1.0, -1.248e-06, 0.0, -1.0, 0.0, 0.0, -1.0, 0.0, 0.0, -1.0, 0.0, 0.0, -1.0, 0.0, 0.0, -1.0, 0.0, 0.0, -1.0, 0.0, 0.0, -1.0, 0.0, 0.0, -1.0, 0.0, 0.0, 0.0, 1.0, 0.0, 0.0, 1.0, 0.0, 0.0, 1.0, 0.0, 0.0, 1.0, 0.0, 0.0, 1.0, 0.0, 0.0, 1.0, 0.0, 0.0, 1.0, 0.0, 0.0, 1.0, 0.0, 0.0, 1.0, 0.0, 0.0, 1.0, 0.0, 0.0, 1.0, 0.0, 0.0, 1.0, 0.0, -1.0, 0.0, 0.0, -1.0, 0.0, 0.0, -1.0, 0.0, 0.0, -1.0, 0.0, 0.0, -1.0, -2.63e-06, 0.0, -1.0, -2.63e-06, 0.0, -1.0, -2.63e-06, 0.0, -1.0, -2.63e-06, 0.0, -1.011e-10, -1.0, -8.667e-08, -1.011e-10, -1.0, -8.667e-08, -1.011e-10, -1.0, -8.667e-08, -1.011e-10, -1.0, -8.667e-08, 4.969e-09, -1.0, -1.127e-07, 4.969e-09, -1.0, -1.127e-07, 4.969e-09, -1.0, -1.127e-07, 4.969e-09, -1.0, -1.127e-07, 0.0, -1.0, 0.0, 0.0, -1.0, 0.0, 0.0, -1.0, 0.0, 0.0, -1.0, 0.0, 1.0, -2.634e-06, 0.0, 1.0, -2.634e-06, 0.0, 1.0, -2.634e-06, 0.0, 1.0, -2.634e-06, 0.0, -3.915e-07, 0.0, 1.0, -3.915e-07, 0.0, 1.0, -3.915e-07, 0.0, 1.0, -3.915e-07, 0.0, 1.0, -8.674e-08, 0.0, 1.0, -8.674e-08, 0.0, 1.0, -8.674e-08, 0.0, 1.0, -8.674e-08, 0.0, 1.0, 4.877e-09, 0.0, 1.0, 4.877e-09, 0.0, 1.0, 4.877e-09, 0.0, 1.0, 4.877e-09, 0.0, 1.0, 1.0, 5.419e-07, 0.0, 1.0, 5.419e-07, 0.0, 1.0, 5.419e-07, 0.0, 1.0, 5.419e-07, 0.0, -1.0, -2.124e-07, 0.0, -1.0, -2.124e-07, 0.0, -1.0, -2.124e-07, 0.0, -1.0, -2.124e-07, 0.0, 0.0, 0.0, -1.0, 0.0, 0.0, -1.0, 0.0, 0.0, -1.0, 0.0, 0.0, -1.0, -5.855e-08, -1.0, 1.624e-08, -5.855e-08, -1.0, 1.624e-08, -5.855e-08, -1.0, 1.624e-08, -5.855e-08, -1.0, 1.624e-08, 0.0, 1.0, -5.003e-08, 0.0, 1.0, -5.003e-08, 0.0, 1.0, -5.003e-08, 0.0, 1.0, -5.003e-08, -5.831e-08, -1.0, 0.0, -5.831e-08, -1.0, 0.0, -5.831e-08, -1.0, 0.0, -5.831e-08, -1.0, 0.0, 0.0, -1.0, 0.0, 0.0, -1.0, 0.0, 0.0, -1.0, 0.0, 0.0, -1.0, 0.0, -5.202e-08, 0.0, -1.0, -5.202e-08, 0.0, -1.0, -5.202e-08, 0.0, -1.0, -5.202e-08, 0.0, -1.0, 2.3e-06, -0.01, 0.9999, 2.3e-06, -0.01, 0.9999, 2.3e-06, -0.01, 0.9999, 2.3e-06, -0.01, 0.9999, 0.0, 0.0, 1.0, 0.0, 0.0, 1.0, 0.0, 0.0, 1.0, 0.0, 0.0, 1.0, 1.208e-07, 0.0, 1.0, 1.208e-07, 0.0, 1.0, 1.208e-07, 0.0, 1.0, 1.208e-07, 0.0, 1.0, 0.003088, 0.006178, 1.0, 0.003088, 0.006178, 1.0, 0.003088, 0.006178, 1.0, 0.003088, 0.006178, 1.0, -1.0, 0.0, 0.0, -1.0, 0.0, 0.0, -1.0, 0.0, 0.0, -1.0, 0.0, 0.0, 1.0, 0.0, 0.0, 1.0, 0.0, 0.0, 1.0, 0.0, 0.0, 1.0, 0.0, 0.0, 1.0, 0.0, 0.0, 1.0, 0.0, 0.0, 1.0, 0.0, 0.0, 1.0, 0.0, 0.0, -1.0, 0.0, 0.0, -1.0, 0.0, 0.0, -1.0, 0.0, 0.0, -1.0, 0.0, 0.0, 0.005571, 3.307e-06, 1.0, 0.005571, 3.307e-06, 1.0, 0.005571, 3.307e-06, 1.0, 0.005571, 3.307e-06, 1.0, 0.0, 0.0, 1.0, 0.002853, -0.001673, 1.0, 0.0, 0.0, 1.0, 0.0, 0.0, 1.0, 0.0, 0.0, 1.0, 0.0, 0.0, 1.0, 0.0, 0.0, 1.0, 0.0, 0.0, 1.0, 0.0, 0.0, 1.0, 0.0, 0.0, 1.0, 0.0, 0.0, 1.0, 0.0, 0.0, 1.0, 0.0, 0.0, -1.0, 0.0, 0.0, -1.0, 0.0, 0.0, -1.0, 0.0, 0.0, -1.0, 0.0, 0.0, -1.0, 0.0, 0.0, -1.0, 0.0, 0.0, -1.0, 0.0, 0.0, -1.0, 8.48e-07, 0.0, -1.0, 8.48e-07, 0.0, -1.0, 8.48e-07, 0.0, -1.0, 8.48e-07, 0.0, -1.0, 1.0, -2.639e-07, 0.0, 1.0, -2.639e-07, 0.0, 1.0, -2.639e-07, 0.0, 1.0, -2.639e-07, 0.0, -1.0, 0.0, 0.0, -1.0, 0.0, 0.0, -1.0, 0.0, 0.0, -1.0, 0.0, 0.0, 0.0, 0.0, -1.0, 0.0, 0.0, -1.0, 0.0, 0.0, -1.0, 0.0, 0.0, -1.0, -1.0, 0.0, 0.0, -1.0, 0.0, 0.0, -1.0, 0.0, 0.0, -1.0, 0.0, 0.0, 1.0, -3.822e-08, 0.0, 1.0, -3.822e-08, 0.0, 1.0, -3.822e-08, 0.0, 1.0, -3.822e-08, 0.0, -1.0, 0.0, 0.0, -1.0, 0.0, 0.0, -1.0, 0.0, 0.0, -1.0, 0.0, 0.0, 0.0, 0.0, -1.0, 0.0, 0.0, -1.0, 0.0, 0.0, -1.0, 0.0, 0.0, -1.0, 1.0, 0.0, 0.0, 1.0, 0.0, 0.0, 1.0, 0.0, 0.0, 1.0, 0.0, 0.0, -1.0, 5.074e-07, 0.0, -1.0, 5.074e-07, 0.0, -1.0, 5.074e-07, 0.0, -1.0, 5.074e-07, 0.0, 1.0, 0.0, 0.0, 1.0, 0.0, 0.0, 1.0, 0.0, 0.0, 1.0, 0.0, 0.0, 2.733e-07, 0.0, -1.0, 2.733e-07, 0.0, -1.0, 2.733e-07, 0.0, -1.0, 2.733e-07, 0.0, -1.0, 0.0, -1.0, 0.0, 0.0, -1.0, 0.0, 0.0, -1.0, 0.0, 0.0, -1.0, 0.0, 1.0, 2.316e-06, 0.0, 1.0, 2.316e-06, 0.0, 1.0, 2.316e-06, 0.0, 1.0, 2.316e-06, 0.0, 1.0, 0.0, 0.0, 1.0, 0.0, 0.0, 1.0, 0.0, 0.0, 1.0, 0.0, 0.0, 0.0, 0.0, -1.0, 0.0, 0.0, -1.0, 0.0, 0.0, -1.0, 0.0, 0.0, -1.0, 0.0, 1.0, 0.0, 0.0, 1.0, 0.0, 0.0, 1.0, 0.0, 0.0, 1.0, 0.0, 0.0, 0.0, 1.0, 0.001699, 0.002838, 1.0, 0.0, 0.0, 1.0, 0.0, 0.0, 1.0, 0.0, 1.0, -7.714e-08, 0.0, 1.0, -7.714e-08, 0.0, 1.0, -7.714e-08, 0.0, 1.0, -7.714e-08, -0.002559, -0.005351, 1.0, -0.002559, -0.005351, 1.0, -0.005517, -0.003852, 1.0, -0.002559, -0.005351, 1.0, 0.0, 0.0, 1.0, 0.0, 0.0, 1.0, 0.0, 0.0, 1.0, 0.0, 0.0, 1.0, -1.0, 1.257e-06, 0.0, -1.0, 1.257e-06, 0.0, -1.0, 1.257e-06, 0.0, -1.0, 1.257e-06, 0.0, -1.0, -1.147e-08, 0.0, -1.0, -1.147e-08, 0.0, -1.0, -1.147e-08, 0.0, -1.0, -1.147e-08, 0.0, -1.0, -1.147e-08, 0.0, 0.0, 0.0, -1.0, 0.0, 0.0, -1.0, 0.0, 0.0, -1.0, 0.0, 0.0, -1.0, -1.0, 0.0, 0.0, -1.0, 0.0, 0.0, -1.0, 0.0, 0.0, -1.0, 0.0, 0.0, -1.0, 0.0, 0.0, -1.0, 0.0, 0.0, -1.0, 0.0, 0.0, -1.0, 0.0, 0.0, 0.0, 1.0, 0.0, 0.0, 1.0, 0.0, 0.0, 1.0, 0.0, 0.0, 1.0, 0.0, 0.0, 1.0, 1.317e-08, 0.0, 1.0, 1.317e-08, 0.0, 1.0, 1.317e-08, 0.0, 1.0, 1.317e-08, 0.0, 1.0, 2.069e-07, 0.0, 1.0, 2.069e-07, 0.0, 1.0, 2.069e-07, 0.0, 1.0, 2.069e-07, 0.0, 1.0, 3.59e-07, 0.0, 1.0, 3.59e-07, 0.0, 1.0, 3.59e-07, 0.0, 1.0, 3.59e-07, 1.0, -6.131e-07, 0.0, 1.0, -6.131e-07, 0.0, 1.0, -6.131e-07, 0.0, 1.0, -6.131e-07, 0.0, 1.0, 0.0, 0.0, 1.0, 0.0, 0.0, 1.0, 0.0, 0.0, 1.0, 0.0, 0.0, 0.0, 1.0, 0.0, 0.0, 1.0, 0.0, 0.0, 1.0, 0.0, 0.0, 1.0, 0.0, -1.0, 2.328e-07, 0.0, -1.0, 2.328e-07, 0.0, -1.0, 2.328e-07, 0.0, -1.0, 2.328e-07, 0.0, 1.0, 0.0, 0.0, 1.0, 0.0, 0.0, 1.0, 0.0, 0.0, 1.0, 0.0, 0.0, 1.0, 0.0, 0.0, 1.0, 0.0, 0.0, 1.0, 0.0, 0.0, 1.0, 0.0, 0.0, 0.0, 0.0, -1.0, 0.0, 0.0, -1.0, 0.0, 0.0, -1.0, 0.0, 0.0, -1.0, 0.0, 1.0, 0.0, 0.0, 1.0, 0.0, 0.0, 1.0, 0.0, 0.0, 1.0, 0.0, -2.865e-08, 0.0, -1.0, -2.865e-08, 0.0, -1.0, -2.865e-08, 0.0, -1.0, -2.865e-08, 0.0, -1.0, 0.0, 0.0, -1.0, 0.0, 0.0, -1.0, 0.0, 0.0, -1.0, 0.0, 0.0, -1.0, 0.0, -1.0, 0.0, 0.0, -1.0, 0.0, 0.0, -1.0, 0.0, 0.0, -1.0, 0.0, 0.0, 1.0, 3.467e-07, 0.0, 1.0, 3.467e-07, 0.0, 1.0, 3.467e-07, 0.0, 1.0, 3.467e-07, 0.0, -1.0, 0.0, 0.0, -1.0, 0.0, 0.0, -1.0, 0.0, 0.0, -1.0, 0.0, 0.0, -1.0, -7.12e-08, 0.0, -1.0, -7.12e-08, 0.0, -1.0, -7.12e-08, 0.0, -1.0, -7.12e-08, 0.0, 1.0, 0.0, 0.0, 1.0, 0.0, 0.0, 1.0, 0.0, 0.0, 1.0, 0.0, 0.0, -1.0, 0.0, 0.0, -1.0, 0.0, 0.0, -1.0, 0.0, 0.0, -1.0, 0.0, 0.0, -1.0, 0.0, 0.0, -1.0, 0.0, 0.0, -1.0, 0.0, 0.0, -1.0, 0.0, 0.0, -1.0, 0.0, 0.0, -1.0, 0.0, 0.0, -1.0, 0.0, 0.0, -1.0, 0.0, 7.631e-08, 0.0, -1.0, 7.631e-08, 0.0, -1.0, 7.631e-08, 0.0, -1.0, 7.631e-08, 0.0, -1.0, 0.0, 0.0, -1.0, 0.0, 0.0, -1.0, 0.0, 0.0, -1.0, 0.0, 0.0, -1.0, 0.02629, -0.9996, 0.003692, 0.02629, -0.9996, 0.003692, 0.02629, -0.9996, 0.003692, 0.02629, -0.9996, 0.003692, 0.02629, -0.9996, 0.003692, 0.0, 0.0, -1.0, 0.0, 0.0, -1.0, 0.0, 0.0, -1.0, 0.0, 0.0, -1.0, 4.348e-08, 0.0, -1.0, 4.348e-08, 0.0, -1.0, 4.348e-08, 0.0, -1.0, 4.348e-08, 0.0, -1.0, 0.0, -1.0, 0.0, 0.0, -1.0, 0.0, 0.0, -1.0, 0.0, 0.0, -1.0, 0.0, 0.0, 1.0, 0.0, 0.0, 1.0, 0.0, 0.0, 1.0, 0.0, 0.0, 1.0, 0.0, 0.0, -1.0, 0.0, 0.0, -1.0, 0.0, 0.0, -1.0, 0.0, 0.0, -1.0, 0.0, 0.0, 1.0, 0.0, 0.0, 1.0, 0.0, 0.0, 1.0, 0.0, 0.0, 1.0, 0.0, 0.0, -1.0, 0.0, 0.0, -1.0, 0.0, 0.0, -1.0, 0.0, 0.0, -1.0, 0.0, 0.0, 0.0, -1.0, 0.0, 0.0, -1.0, 0.0, 0.0, -1.0, 0.0, 0.0, -1.0, 2.175e-08, 0.0, -1.0, 2.175e-08, 0.0, -1.0, 2.175e-08, 0.0, -1.0, 2.175e-08, 0.0, -1.0, 0.0, 1.0, 0.0, 0.0, 1.0, 0.0, 0.0, 1.0, 0.0, 0.0, 1.0, 0.0, 0.0, 1.0, -1.142e-08, 0.0, 1.0, -1.142e-08, 0.0, 1.0, -1.142e-08, 0.0, 1.0, -1.142e-08, -9.756e-07, -0.01, 0.9999, -9.756e-07, -0.01, 0.9999, -9.756e-07, -0.01, 0.9999, -9.756e-07, -0.01, 0.9999, 0.0, 0.0, 1.0, 0.0, 0.0, 1.0, 0.0, 0.0, 1.0, 0.0, 0.0, 1.0, 0.0, -1.0, 0.0, 0.0, -1.0, 0.0, 0.0, -1.0, 0.0, 0.0, -1.0, 0.0, 1.462e-10, -1.0, 6.261e-08, 1.462e-10, -1.0, 6.261e-08, 1.462e-10, -1.0, 6.261e-08, 1.462e-10, -1.0, 6.261e-08, 0.0, 1.0, 0.0, 0.0, 1.0, 0.0, 0.0, 1.0, 0.0, 0.0, 1.0, 0.0, 0.0, 1.0, 0.0, 0.0, 1.0, 0.0, 0.0, 1.0, 0.0, 0.0, 1.0, 0.0, 1.577e-07, 0.0, 1.0, 1.577e-07, 0.0, 1.0, 1.577e-07, 0.0, 1.0, 1.577e-07, 0.0, 1.0, -6.625e-11, -1.0, -1.441e-07, -6.625e-11, -1.0, -1.441e-07, -6.625e-11, -1.0, -1.441e-07, -6.625e-11, -1.0, -1.441e-07, 0.0, 0.0, -1.0, 0.0, 0.0, -1.0, 0.0, 0.0, -1.0, 0.0, 0.0, -1.0, 0.0, 0.0, -1.0, 0.0, 0.0, -1.0, 0.0, 0.0, -1.0, 0.0, 0.0, -1.0, -6.937e-08, 0.0, 1.0, -6.937e-08, 0.0, 1.0, -6.937e-08, 0.0, 1.0, -6.937e-08, 0.0, 1.0, 0.0, 1.0, 0.0, 0.0, 1.0, 0.0, 0.0, 1.0, 0.0, 0.0, 1.0, 0.0, 0.0, 1.0, 0.0, 0.0, 1.0, 0.0, 0.0, 1.0, 0.0, 0.0, 1.0, 0.0, 8.02e-11, -1.0, 6.874e-08, 8.02e-11, -1.0, 6.874e-08, 8.02e-11, -1.0, 6.874e-08, 8.02e-11, -1.0, 6.874e-08, 0.0, -1.0, 0.0, 0.0, -1.0, 0.0, 0.0, -1.0, 0.0, 0.0, -1.0, 0.0, -9.325e-08, 0.0, 1.0, -9.325e-08, 0.0, 1.0, -9.325e-08, 0.0, 1.0, -9.325e-08, 0.0, 1.0, -0.003155, 0.006248, 1.0, -0.003155, 0.006248, 1.0, -0.003155, 0.006248, 1.0, -0.003155, 0.006248, 1.0, -0.007217, -0.002771, 1.0, -0.005629, 7.589e-05, 1.0, -0.005629, 7.589e-05, 1.0, -0.005629, 7.589e-05, 1.0, 0.0, 1.0, -8.104e-08, 0.0, 1.0, -8.104e-08, 0.0, 1.0, -8.104e-08, 0.0, 1.0, -8.104e-08, 0.0, -1.0, 0.0, 0.0, -1.0, 0.0, 0.0, -1.0, 0.0, 0.0, -1.0, 0.0, 0.0, 1.0, 0.0, 0.0, 1.0, 0.0, 0.0, 1.0, 0.0, 0.0, 1.0, 0.0, 0.0, -1.0, -6.488e-08, 0.0, -1.0, -6.488e-08, 0.0, -1.0, -6.488e-08, 0.0, -1.0, -6.488e-08, 0.0, 1.0, 0.0, 0.0, 1.0, 0.0, 0.0, 1.0, 0.0, 0.0, 1.0, 0.0, 0.0, -1.0, 3.223e-07, 0.0, -1.0, 3.223e-07, 0.0, -1.0, 3.223e-07, 0.0, -1.0, 3.223e-07, 0.0, 0.0, -1.0, 0.0, 0.0, -1.0, 0.0, 0.0, -1.0, 0.0, 0.0, -1.0, -5.202e-08, 0.0, -1.0, -5.202e-08, 0.0, -1.0, -5.202e-08, 0.0, -1.0, -5.202e-08, 0.0, -1.0, 0.0, 1.0, 0.0, 0.0, 1.0, 0.0, 0.0, 1.0, 0.0, 0.0, 1.0, 0.0, 2.3e-06, -0.01, 0.9999, 2.3e-06, -0.01, 0.9999, 2.3e-06, -0.01, 0.9999, 2.3e-06, -0.01, 0.9999, -1.834e-10, -1.0, -9.764e-08, -1.834e-10, -1.0, -9.764e-08, -1.834e-10, -1.0, -9.764e-08, -1.834e-10, -1.0, -9.764e-08, -6.929e-08, 0.0, -1.0, -6.929e-08, 0.0, -1.0, -6.929e-08, 0.0, -1.0, -6.929e-08, 0.0, -1.0, -2.232e-08, 0.0, -1.0, -2.232e-08, 0.0, -1.0, -2.232e-08, 0.0, -1.0, -2.232e-08, 0.0, -1.0, 0.0, 0.01273, 0.9999, 0.0, 0.01273, 0.9999, 0.0, 0.01273, 0.9999, 0.0, 0.01273, 0.9999, 1.13e-07, 0.0, 1.0, 1.13e-07, 0.0, 1.0, 1.13e-07, 0.0, 1.0, 1.13e-07, 0.0, 1.0, 0.0, -1.0, -6.202e-08, 0.0, -1.0, -6.202e-08, 0.0, -1.0, -6.202e-08, 0.0, -1.0, -6.202e-08, 0.0, -1.0, 0.0, 0.0, -1.0, 0.0, 0.0, -1.0, 0.0, 0.0, -1.0, 0.0, 0.0, 0.0, -1.0, 0.0, 0.0, -1.0, 0.0, 0.0, -1.0, 0.0, 0.0, -1.0, 0.0, -1.0, 5.031e-08, 0.0, -1.0, 5.031e-08, 0.0, -1.0, 5.031e-08, 0.0, -1.0, 5.031e-08, 0.0, 1.0, 1.645e-08, 0.0, 1.0, 1.645e-08, 0.0, 1.0, 1.645e-08, 0.0, 1.0, 1.645e-08, 0.0, 1.0, 0.0, 0.0, 1.0, 0.0, 0.0, 1.0, 0.0, 0.0, 1.0, 0.0, 0.0, -1.0, -2.711e-08, 0.0, -1.0, -2.711e-08, 0.0, -1.0, -2.711e-08, 0.0, -1.0, -2.711e-08, 0.0, 1.0, 0.0, 0.0, 1.0, 0.0, 0.0, 1.0, 0.0, 0.0, 1.0, 0.0, 0.0, -1.0, -1.859e-07, 0.0, -1.0, -1.859e-07, 0.0, -1.0, -1.859e-07, 0.0, -1.0, -1.859e-07, 0.0, 0.0, -1.0, 0.0, 0.0, -1.0, 0.0, 0.0, -1.0, 0.0, 0.0, -1.0, 2.3e-06, -0.01, 0.9999, 2.3e-06, -0.01, 0.9999, 2.3e-06, -0.01, 0.9999, 2.3e-06, -0.01, 0.9999, -4.163e-08, 0.0, 1.0, -4.163e-08, 0.0, 1.0, -4.163e-08, 0.0, 1.0, -4.163e-08, 0.0, 1.0, 0.0, 0.01273, 0.9999, 0.0, 0.01273, 0.9999, 0.0, 0.01273, 0.9999, 0.0, 0.01273, 0.9999, -6.144e-08, 0.0, 1.0, -6.144e-08, 0.0, 1.0, -6.144e-08, 0.0, 1.0, -6.144e-08, 0.0, 1.0, 0.0, 1.0, 0.0, 0.0, 1.0, 0.0, 0.0, 1.0, 0.0, 0.0, 1.0, 0.0, 0.0, 1.0, -2.844e-08, 0.0, 1.0, -2.844e-08, 0.0, 1.0, -2.844e-08, 0.0, 1.0, -2.844e-08, 0.0, -1.0, 4.543e-08, 0.0, -1.0, 4.543e-08, 0.0, -1.0, 4.543e-08, 0.0, -1.0, 4.543e-08, 0.0, 1.0, 1.354e-07, 0.0, 1.0, 1.354e-07, 0.0, 1.0, 1.354e-07, 0.0, 1.0, 1.354e-07, 0.0, 0.0, 1.0, 0.0, 0.0, 1.0, 0.0, 0.0, 1.0, 0.0, 0.0, 1.0, -5.202e-08, 0.0, -1.0, -5.202e-08, 0.0, -1.0, -5.202e-08, 0.0, -1.0, -5.202e-08, 0.0, -1.0, 0.0, 0.0, -1.0, 0.0, 0.0, -1.0, 0.0, 0.0, -1.0, 0.0, 0.0, -1.0, 0.0, 1.0, -1.645e-07, 0.0, 1.0, -1.645e-07, 0.0, 1.0, -1.645e-07, 0.0, 1.0, -1.645e-07, 0.0, -1.0, 2.189e-08, 0.0, -1.0, 2.189e-08, 0.0, -1.0, 2.189e-08, 0.0, -1.0, 2.189e-08, 6.527e-08, 0.0, -1.0, 6.527e-08, 0.0, -1.0, 6.527e-08, 0.0, -1.0, 6.527e-08, 0.0, -1.0, -6.522e-08, 0.0, -1.0, -6.522e-08, 0.0, -1.0, -6.522e-08, 0.0, -1.0, -6.522e-08, 0.0, -1.0, 0.0, 0.0, -1.0, 0.0, 0.0, -1.0, 0.0, 0.0, -1.0, 0.0, 0.0, -1.0, 0.0, -1.0, 1.344e-07, 0.0, -1.0, 1.344e-07, 0.0, -1.0, 1.344e-07, 0.0, -1.0, 1.344e-07, 0.00252, -0.005495, 1.0, 0.00252, -0.005495, 1.0, 0.00252, -0.005495, 1.0, 0.00252, -0.005495, 1.0, 0.0, -1.0, 0.0, 0.0, -1.0, 0.0, 0.0, -1.0, 0.0, 0.0, -1.0, 0.0, 0.0, 1.0, -7.773e-08, 0.0, 1.0, -7.773e-08, 0.0, 1.0, -7.773e-08, 0.0, 1.0, -7.773e-08, 0.0, 1.0, 5.893e-08, 0.0, 1.0, 5.893e-08, 0.0, 1.0, 5.893e-08, 0.0, 1.0, 5.893e-08, 0.0, 0.0, -1.0, 0.0, 0.0, -1.0, 0.0, 0.0, -1.0, 0.0, 0.0, -1.0, 0.0, -1.0, 0.0, 0.0, -1.0, 0.0, 0.0, -1.0, 0.0, 0.0, -1.0, 0.0, 0.0, -1.0, 0.0, 0.0, -1.0, 0.0, 0.0, -1.0, 0.0, 0.0, -1.0, 0.0, 0.0, -1.0, 0.0, 0.0, -1.0, 0.0, 0.0, -1.0, 0.0, 0.0, -1.0, 0.0, 0.0, 1.0, 1.014e-07, 0.0, 1.0, 1.014e-07, 0.0, 1.0, 1.014e-07, 0.0, 1.0, 1.014e-07, 1.297e-07, 0.0, 1.0, 1.297e-07, 0.0, 1.0, 1.297e-07, 0.0, 1.0, 1.297e-07, 0.0, 1.0, 0.0, 1.0, 0.0, 0.0, 1.0, 0.0, 0.0, 1.0, 0.0, 0.0, 1.0, 0.0, 0.0, 1.0, 6.45e-08, 0.0, 1.0, 6.45e-08, 0.0, 1.0, 6.45e-08, 0.0, 1.0, 6.45e-08, 0.0, 0.0, 1.0, 0.0, 0.0, 1.0, 0.0, 0.0, 1.0, 0.0, 0.0, 1.0, 0.0, 0.0, -1.0, 0.0, 0.0, -1.0, 0.0, 0.0, -1.0, 0.0, 0.0, -1.0, -1.041e-07, 0.0, -1.0, -1.041e-07, 0.0, -1.0, -1.041e-07, 0.0, -1.0, -1.041e-07, 0.0, -1.0, 0.0, 1.0, 0.0, 0.0, 1.0, 0.0, 0.0, 1.0, 0.0, 0.0, 1.0, 0.0, 0.0, 1.0, -1.193e-07, 0.0, 1.0, -1.193e-07, 0.0, 1.0, -1.193e-07, 0.0, 1.0, -1.193e-07, -4.718e-08, 0.0, 1.0, -4.718e-08, 0.0, 1.0, -4.718e-08, 0.0, 1.0, -4.718e-08, 0.0, 1.0, 0.0, 0.01273, 0.9999, 0.0, 0.01273, 0.9999, 0.0, 0.01273, 0.9999, 0.0, 0.01273, 0.9999, 0.0, 0.0, 1.0, 0.0, 0.0, 1.0, 0.0, 0.0, 1.0, 0.0, 0.0, 1.0, 0.0, -1.0, 5.821e-07, 0.0, -1.0, 5.821e-07, 0.0, -1.0, 5.821e-07, 0.0, -1.0, 5.821e-07, 5.309e-11, -1.0, 1.088e-07, 5.309e-11, -1.0, 1.088e-07, 5.309e-11, -1.0, 1.088e-07, 5.309e-11, -1.0, 1.088e-07, 0.0, 1.0, 4.639e-08, 0.0, 1.0, 4.639e-08, 0.0, 1.0, 4.639e-08, 0.0, 1.0, 4.639e-08, 0.0, 1.0, 5.514e-08, 0.0, 1.0, 5.514e-08, 0.0, 1.0, 5.514e-08, 0.0, 1.0, 5.514e-08, -6.823e-08, 0.0, 1.0, -6.823e-08, 0.0, 1.0, -6.823e-08, 0.0, 1.0, -6.823e-08, 0.0, 1.0, 0.0, 0.0, -1.0, 0.0, 0.0, -1.0, 0.0, 0.0, -1.0, 0.0, 0.0, -1.0, 0.0, 0.0, -1.0, 0.0, 0.0, -1.0, 0.0, 0.0, -1.0, 0.0, 0.0, -1.0, 0.0, 1.0, -1.72e-09, 0.0, 1.0, -1.72e-09, 0.0, 1.0, -1.72e-09, 0.0, 1.0, -1.72e-09, 0.0, 1.0, -2.461e-08, 0.0, 1.0, -2.461e-08, 0.0, 1.0, -2.461e-08, 0.0, 1.0, -2.461e-08, 0.0, -1.0, -4.42e-08, 0.0, -1.0, -4.42e-08, 0.0, -1.0, -4.42e-08, 0.0, -1.0, -4.42e-08, -8.602e-07, -0.01, 0.9999, -8.602e-07, -0.01, 0.9999, -8.602e-07, -0.01, 0.9999, -8.602e-07, -0.01, 0.9999, 0.0, -1.0, -6.552e-08, 0.0, -1.0, -6.552e-08, 0.0, -1.0, -6.552e-08, 0.0, -1.0, -6.552e-08, 0.0, 0.0, -1.0, 0.0, 0.0, -1.0, 0.0, 0.0, -1.0, 0.0, 0.0, -1.0, 4.471e-08, 0.0, -1.0, 4.471e-08, 0.0, -1.0, 4.471e-08, 0.0, -1.0, 4.471e-08, 0.0, -1.0, 0.0, 0.0, -1.0, 0.0, 0.0, -1.0, 0.0, 0.0, -1.0, 0.0, 0.0, -1.0, 0.0, -1.0, -4.418e-09, 0.0, -1.0, -4.418e-09, 0.0, -1.0, -4.418e-09, 0.0, -1.0, -4.418e-09, 0.0, 1.0, -4.302e-09, 0.0, 1.0, -4.302e-09, 0.0, 1.0, -4.302e-09, 0.0, 1.0, -4.302e-09, 0.0, 0.0, -1.0, 0.0, 0.0, -1.0, 0.0, 0.0, -1.0, 0.0, 0.0, -1.0, 1.796e-07, 0.0, 1.0, 1.796e-07, 0.0, 1.0, 1.796e-07, 0.0, 1.0, 1.796e-07, 0.0, 1.0, 6.485e-08, 0.0, 1.0, 6.485e-08, 0.0, 1.0, 6.485e-08, 0.0, 1.0, 6.485e-08, 0.0, 1.0, 1.073e-08, 0.01273, 0.9999, 1.073e-08, 0.01273, 0.9999, 1.073e-08, 0.01273, 0.9999, 1.073e-08, 0.01273, 0.9999, 1.073e-08, 0.01273, 0.9999, 1.073e-08, 0.01273, 0.9999, 1.073e-08, 0.01273, 0.9999, 1.073e-08, 0.01273, 0.9999, 6.485e-08, 0.0, 1.0, 6.485e-08, 0.0, 1.0, 6.485e-08, 0.0, 1.0, 6.485e-08, 0.0, 1.0, -1.0, 0.0, 0.0, -1.0, 0.0, 0.0, -1.0, 0.0, 0.0, -1.0, 0.0, 0.0, -1.0, 0.0, 0.0, -1.0, 0.0, 0.0, -1.0, 0.0, 0.0, -1.0, 0.0, 0.0, 1.0, 0.0, 0.0, 1.0, 0.0, 0.0, 1.0, 0.0, 0.0, 1.0, 0.0, 0.0, 1.0, 0.0, 0.0, 1.0, 0.0, 0.0, 1.0, 0.0, 0.0, 1.0, 0.0, 0.0, -1.041e-07, 0.0, -1.0, -1.041e-07, 0.0, -1.0, -1.041e-07, 0.0, -1.0, -1.041e-07, 0.0, -1.0, 0.0, 0.0, -1.0, 0.0, 0.0, -1.0, 0.0, 0.0, -1.0, 0.0, 0.0, -1.0])] * 3)])

# ---- objects
ob_up3_1door_left = bpy.data.objects.new('up3_1door_left', me_mesh_016)

# ---- transforms, parenting, visibility, modifiers, constraints
ob_up3_1door_left.location = (0.0, 0.0, 0.0)
ob_up3_1door_left.rotation_euler = (1.571, -0.0, 0.0)
ob_up3_1door_left.scale = (0.01, 0.01, 0.01)
ob_up3_1door_left.color = (0.8, 0.8, 0.8, 1.0)
ob_up3_1door_left.lineart.crease_threshold = 0.0

# ---- collection membership
col_collection_2.objects.link(ob_up3_1door_left)

# ---- scene / render settings (as saved in the file)
scene.frame_start = 1; scene.frame_end = 250; scene.frame_set(150)
scene.render.engine = 'BLENDER_EEVEE_NEXT'
scene.cycles.use_denoising = False
scene.cycles.samples = 128
scene.cycles.sampling_pattern = 'TABULATED_SOBOL'
scene.cycles.use_adaptive_sampling = False
scene.cycles.use_light_tree = False
scene.view_settings.view_transform = 'Filmic'
bpy.context.view_layer.update()

# ---- added for rendering (the .blend has no active camera and no usable light): camera, sun
cam_auto = bpy.data.cameras.new('AutoCamera')
cam_auto.lens = 50.0
cam_auto.sensor_width = 36.0
cam_auto.clip_end = 1000.0
ob_auto_camera = bpy.data.objects.new('AutoCamera', cam_auto)
scene.collection.objects.link(ob_auto_camera)
ob_auto_camera.location = (14.8282, -18.0135, 12.0801)
ob_auto_camera.rotation_euler = (1.09748, -7.21219e-08, 0.694738)
scene.camera = ob_auto_camera
light_auto_sun = bpy.data.lights.new('AutoSun', 'SUN')
light_auto_sun.energy = 3.0
light_auto_sun.angle = 0.0523599
ob_auto_sun = bpy.data.objects.new('AutoSun', light_auto_sun)
scene.collection.objects.link(ob_auto_sun)
ob_auto_sun.rotation_euler = (0.872665, 0.174533, 0.523599)
bpy.context.view_layer.update()

